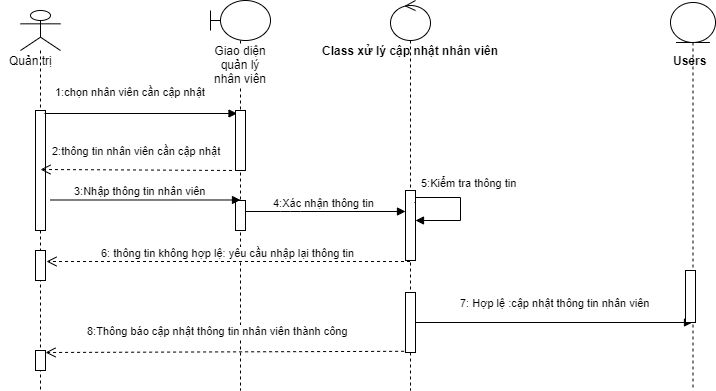

The diagram above was exported from draw.io. Its source (the exported page's mxGraphModel, read from the mxfile embedded in the PNG):
<mxGraphModel dx="1038" dy="531" grid="1" gridSize="10" guides="1" tooltips="1" connect="1" arrows="1" fold="1" page="1" pageScale="1" pageWidth="827" pageHeight="1169" math="0" shadow="0">
  <root>
    <mxCell id="0" />
    <mxCell id="1" parent="0" />
    <mxCell id="dGLvdBdhM5jmOPDacFoK-4" value="" style="shape=umlLifeline;participant=umlActor;perimeter=lifelinePerimeter;whiteSpace=wrap;html=1;container=1;collapsible=0;recursiveResize=0;verticalAlign=top;spacingTop=36;labelBackgroundColor=#ffffff;outlineConnect=0;" parent="1" vertex="1">
      <mxGeometry x="20" y="20" width="40" height="380" as="geometry" />
    </mxCell>
    <mxCell id="dGLvdBdhM5jmOPDacFoK-5" value="Quản trị" style="text;html=1;align=center;verticalAlign=middle;resizable=0;points=[];;autosize=1;" parent="dGLvdBdhM5jmOPDacFoK-4" vertex="1">
      <mxGeometry x="-20" y="40" width="60" height="20" as="geometry" />
    </mxCell>
    <mxCell id="dGLvdBdhM5jmOPDacFoK-6" value="" style="html=1;points=[];perimeter=orthogonalPerimeter;" parent="dGLvdBdhM5jmOPDacFoK-4" vertex="1">
      <mxGeometry x="15" y="100" width="10" height="120" as="geometry" />
    </mxCell>
    <mxCell id="hxWgJqKo6K944Privin_-9" value="" style="html=1;points=[];perimeter=orthogonalPerimeter;" parent="dGLvdBdhM5jmOPDacFoK-4" vertex="1">
      <mxGeometry x="15" y="340" width="10" height="20" as="geometry" />
    </mxCell>
    <mxCell id="IKa3dy3F1PjCVyayHEUj-4" value="" style="html=1;points=[];perimeter=orthogonalPerimeter;" parent="dGLvdBdhM5jmOPDacFoK-4" vertex="1">
      <mxGeometry x="15" y="240" width="10" height="30" as="geometry" />
    </mxCell>
    <mxCell id="dGLvdBdhM5jmOPDacFoK-8" value="Giao diện quản lý nhân viên" style="shape=umlLifeline;participant=umlBoundary;perimeter=lifelinePerimeter;whiteSpace=wrap;html=1;container=1;collapsible=0;recursiveResize=0;verticalAlign=top;spacingTop=36;labelBackgroundColor=#ffffff;outlineConnect=0;" parent="1" vertex="1">
      <mxGeometry x="210" y="10" width="60" height="390" as="geometry" />
    </mxCell>
    <mxCell id="dGLvdBdhM5jmOPDacFoK-9" value="" style="html=1;points=[];perimeter=orthogonalPerimeter;" parent="dGLvdBdhM5jmOPDacFoK-8" vertex="1">
      <mxGeometry x="25" y="110" width="10" height="60" as="geometry" />
    </mxCell>
    <mxCell id="IKa3dy3F1PjCVyayHEUj-39" value="" style="html=1;points=[];perimeter=orthogonalPerimeter;" parent="dGLvdBdhM5jmOPDacFoK-8" vertex="1">
      <mxGeometry x="25" y="200" width="10" height="30" as="geometry" />
    </mxCell>
    <mxCell id="dGLvdBdhM5jmOPDacFoK-10" value="1:chọn nhân viên cần cập nhật" style="html=1;verticalAlign=bottom;endArrow=block;entryX=0.15;entryY=0.05;entryDx=0;entryDy=0;entryPerimeter=0;" parent="1" target="dGLvdBdhM5jmOPDacFoK-9" edge="1">
      <mxGeometry x="-0.1065" y="13" width="80" relative="1" as="geometry">
        <mxPoint x="44" y="123" as="sourcePoint" />
        <mxPoint x="190" y="121.01999999999998" as="targetPoint" />
        <Array as="points" />
        <mxPoint as="offset" />
      </mxGeometry>
    </mxCell>
    <mxCell id="dGLvdBdhM5jmOPDacFoK-14" value="4:Xác nhận thông tin&amp;nbsp;" style="html=1;verticalAlign=bottom;endArrow=block;" parent="1" target="hxWgJqKo6K944Privin_-1" edge="1" source="IKa3dy3F1PjCVyayHEUj-39">
      <mxGeometry width="80" relative="1" as="geometry">
        <mxPoint x="250" y="221" as="sourcePoint" />
        <mxPoint x="340" y="220" as="targetPoint" />
        <Array as="points">
          <mxPoint x="290" y="221" />
        </Array>
      </mxGeometry>
    </mxCell>
    <mxCell id="IKa3dy3F1PjCVyayHEUj-31" value="6: thông tin không hợp lệ: yêu cầu nhập lại thông tin" style="html=1;verticalAlign=bottom;endArrow=open;dashed=1;endSize=8;entryX=1.1;entryY=0.05;entryDx=0;entryDy=0;entryPerimeter=0;" parent="1" edge="1" source="zapgen-0swyJRnfmgSG0-1">
      <mxGeometry relative="1" as="geometry">
        <mxPoint x="370" y="270" as="sourcePoint" />
        <mxPoint x="46" y="271" as="targetPoint" />
      </mxGeometry>
    </mxCell>
    <mxCell id="IKa3dy3F1PjCVyayHEUj-32" value="7: Hợp lệ :cập nhật thông tin nhân viên" style="html=1;verticalAlign=bottom;endArrow=block;" parent="1" edge="1" target="zapgen-0swyJRnfmgSG0-3" source="IKa3dy3F1PjCVyayHEUj-15">
      <mxGeometry x="0.0103" y="11" width="80" relative="1" as="geometry">
        <mxPoint x="370" y="330" as="sourcePoint" />
        <mxPoint x="746" y="332" as="targetPoint" />
        <mxPoint as="offset" />
      </mxGeometry>
    </mxCell>
    <mxCell id="IKa3dy3F1PjCVyayHEUj-36" value="8:Thông báo cập nhật thông tin nhân viên thành công" style="html=1;verticalAlign=bottom;endArrow=open;dashed=1;endSize=8;entryX=1;entryY=0.1;entryDx=0;entryDy=0;entryPerimeter=0;exitX=-0.14;exitY=0.98;exitDx=0;exitDy=0;exitPerimeter=0;" parent="1" source="IKa3dy3F1PjCVyayHEUj-15" target="hxWgJqKo6K944Privin_-9" edge="1">
      <mxGeometry x="0.0447" y="-12" relative="1" as="geometry">
        <mxPoint x="370" y="340" as="sourcePoint" />
        <mxPoint x="290" y="340" as="targetPoint" />
        <mxPoint x="1" as="offset" />
      </mxGeometry>
    </mxCell>
    <mxCell id="IKa3dy3F1PjCVyayHEUj-38" value="2:thông tin nhân viên cần cập nhật" style="html=1;verticalAlign=bottom;endArrow=open;dashed=1;endSize=8;exitX=0.25;exitY=1;exitDx=0;exitDy=0;exitPerimeter=0;" parent="1" source="dGLvdBdhM5jmOPDacFoK-9" edge="1">
      <mxGeometry x="0.04" y="-10" relative="1" as="geometry">
        <mxPoint x="190" y="180" as="sourcePoint" />
        <mxPoint x="40" y="179" as="targetPoint" />
        <mxPoint x="1" as="offset" />
      </mxGeometry>
    </mxCell>
    <mxCell id="IKa3dy3F1PjCVyayHEUj-40" value="3:Nhập thông tin nhân viên" style="html=1;verticalAlign=bottom;endArrow=block;entryX=0.5;entryY=-0.017;entryDx=0;entryDy=0;entryPerimeter=0;" parent="1" target="IKa3dy3F1PjCVyayHEUj-39" edge="1">
      <mxGeometry x="-0.0526" width="80" relative="1" as="geometry">
        <mxPoint x="50" y="209.5" as="sourcePoint" />
        <mxPoint x="130" y="209.5" as="targetPoint" />
        <mxPoint as="offset" />
      </mxGeometry>
    </mxCell>
    <mxCell id="zapgen-0swyJRnfmgSG0-1" value="" style="shape=umlLifeline;participant=umlControl;perimeter=lifelinePerimeter;whiteSpace=wrap;html=1;container=1;collapsible=0;recursiveResize=0;verticalAlign=top;spacingTop=36;labelBackgroundColor=#ffffff;outlineConnect=0;" vertex="1" parent="1">
      <mxGeometry x="390" y="10" width="40" height="390" as="geometry" />
    </mxCell>
    <mxCell id="hxWgJqKo6K944Privin_-1" value="" style="html=1;points=[];perimeter=orthogonalPerimeter;" parent="zapgen-0swyJRnfmgSG0-1" vertex="1">
      <mxGeometry x="15" y="190" width="10" height="70" as="geometry" />
    </mxCell>
    <mxCell id="hxWgJqKo6K944Privin_-2" value="5:Kiểm tra thông tin&amp;nbsp;" style="edgeStyle=orthogonalEdgeStyle;html=1;align=left;spacingLeft=2;endArrow=block;rounded=0;exitX=0.9;exitY=0.167;exitDx=0;exitDy=0;exitPerimeter=0;" parent="zapgen-0swyJRnfmgSG0-1" source="hxWgJqKo6K944Privin_-1" target="hxWgJqKo6K944Privin_-1" edge="1">
      <mxGeometry x="-0.8675" y="15" relative="1" as="geometry">
        <mxPoint x="85" y="120" as="sourcePoint" />
        <Array as="points">
          <mxPoint x="25" y="202" />
          <mxPoint x="25" y="197" />
          <mxPoint x="70" y="197" />
          <mxPoint x="70" y="220" />
        </Array>
        <mxPoint as="offset" />
      </mxGeometry>
    </mxCell>
    <mxCell id="IKa3dy3F1PjCVyayHEUj-15" value="" style="html=1;points=[];perimeter=orthogonalPerimeter;" parent="zapgen-0swyJRnfmgSG0-1" vertex="1">
      <mxGeometry x="15" y="292" width="10" height="60" as="geometry" />
    </mxCell>
    <mxCell id="zapgen-0swyJRnfmgSG0-2" value="&lt;b&gt;Class xử lý cập nhật nhân viên&lt;/b&gt;" style="text;html=1;align=center;verticalAlign=middle;resizable=0;points=[];;autosize=1;" vertex="1" parent="1">
      <mxGeometry x="315" y="50" width="190" height="20" as="geometry" />
    </mxCell>
    <mxCell id="zapgen-0swyJRnfmgSG0-3" value="" style="shape=umlLifeline;participant=umlEntity;perimeter=lifelinePerimeter;whiteSpace=wrap;html=1;container=1;collapsible=0;recursiveResize=0;verticalAlign=top;spacingTop=36;labelBackgroundColor=#ffffff;outlineConnect=0;" vertex="1" parent="1">
      <mxGeometry x="670" y="12" width="45" height="388" as="geometry" />
    </mxCell>
    <mxCell id="IKa3dy3F1PjCVyayHEUj-16" value="" style="html=1;points=[];perimeter=orthogonalPerimeter;" parent="zapgen-0swyJRnfmgSG0-3" vertex="1">
      <mxGeometry x="15" y="268" width="10" height="52" as="geometry" />
    </mxCell>
    <mxCell id="zapgen-0swyJRnfmgSG0-4" value="Users" style="text;html=1;align=center;verticalAlign=middle;resizable=0;points=[];;autosize=1;fontStyle=1" vertex="1" parent="zapgen-0swyJRnfmgSG0-3">
      <mxGeometry x="-5" y="48" width="50" height="20" as="geometry" />
    </mxCell>
  </root>
</mxGraphModel>